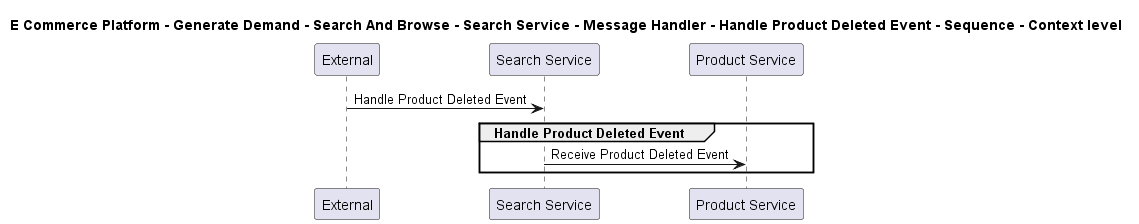

The diagram above was rendered by PlantUML. Its source (embedded in the PNG):
@startuml

title E Commerce Platform - Generate Demand - Search And Browse - Search Service - Message Handler - Handle Product Deleted Event - Sequence - Context level

participant "External" as C4InterFlow.SoftwareSystems.ExternalSystem
participant "Search Service" as ECommercePlatform.GenerateDemand.SearchAndBrowse.SoftwareSystems.SearchService
participant "Product Service" as ECommercePlatform.CreateProduct.ProductInformationManagement.SoftwareSystems.ProductService

C4InterFlow.SoftwareSystems.ExternalSystem -> ECommercePlatform.GenerateDemand.SearchAndBrowse.SoftwareSystems.SearchService : Handle Product Deleted Event
group Handle Product Deleted Event
ECommercePlatform.GenerateDemand.SearchAndBrowse.SoftwareSystems.SearchService -> ECommercePlatform.CreateProduct.ProductInformationManagement.SoftwareSystems.ProductService : Receive Product Deleted Event
end


@enduml